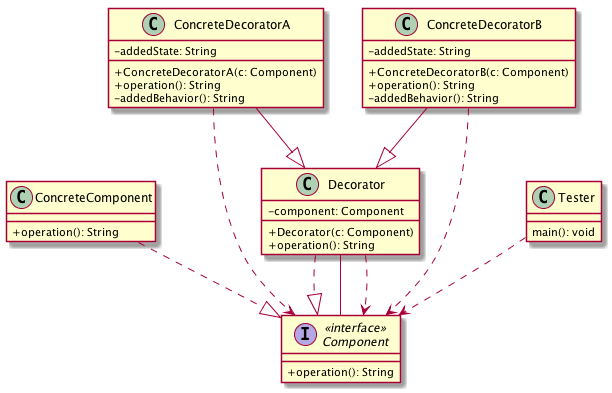

The diagram above was rendered by PlantUML. Its source (embedded in the PNG):
@startuml
skinparam classAttributeIconSize 0
interface Component << interface >> {
+operation(): String
}

class ConcreteComponent {
+operation(): String
}

class ConcreteDecoratorA {
-addedState: String
+ConcreteDecoratorA(c: Component) 
+operation(): String
-addedBehavior(): String
}

class Decorator {
-component: Component
+Decorator(c: Component) 
+operation(): String
}

class ConcreteDecoratorB {
-addedState: String
+ConcreteDecoratorB(c: Component) 
+operation(): String
-addedBehavior(): String
}

class Tester {
main(): void
}

ConcreteComponent..|>Component

ConcreteDecoratorA--|>Decorator

ConcreteDecoratorA..>Component

ConcreteDecoratorB--|>Decorator

ConcreteDecoratorB..>Component

Decorator..|>Component

Decorator--Component

Decorator..>Component

Tester..>Component

@enduml